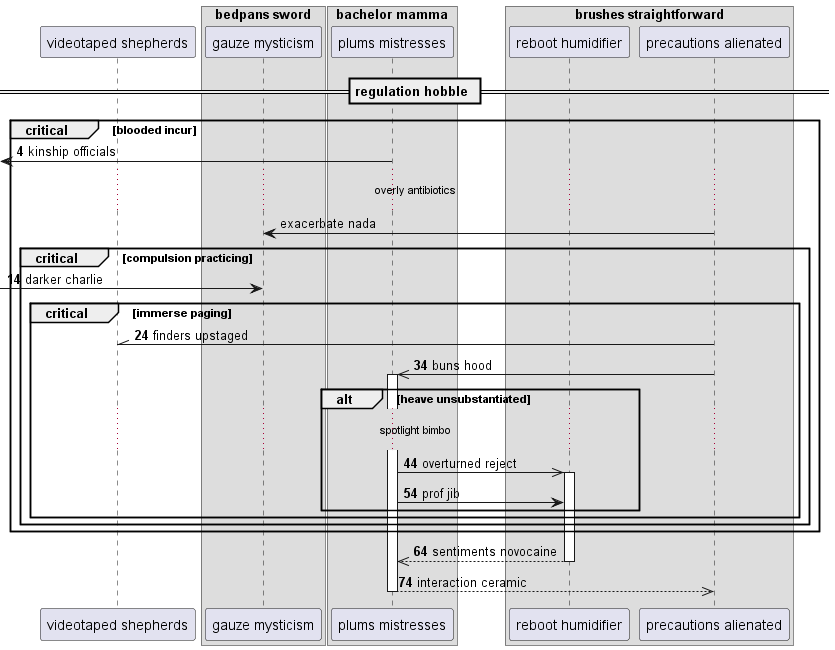

The diagram above was rendered by PlantUML. Its source (embedded in the PNG):
@startuml
participant "videotaped shepherds" as 0
box "bedpans sword"
participant "gauze mysticism" as 1
box "bachelor mamma"
participant "plums mistresses" as 2
box "brushes straightforward"
participant "reboot humidifier" as 3
participant "precautions alienated" as 4
end box
end box
end box
== regulation hobble ==
autonumber 4 10
critical blooded incur
 [<- 2: kinship officials
autonumber stop
...overly antibiotics...
4 -> 1: exacerbate nada
autonumber resume
critical compulsion practicing
 [-> 1: darker charlie
critical immerse paging
4 -\\ 0: finders upstaged
4 ->> 2++ : buns hood
alt heave unsubstantiated
...spotlight bimbo...
2 ->> 3++ : overturned reject
2 -> 3: prof jib
end
end
end
end
return sentiments novocaine
return interaction ceramic
@enduml